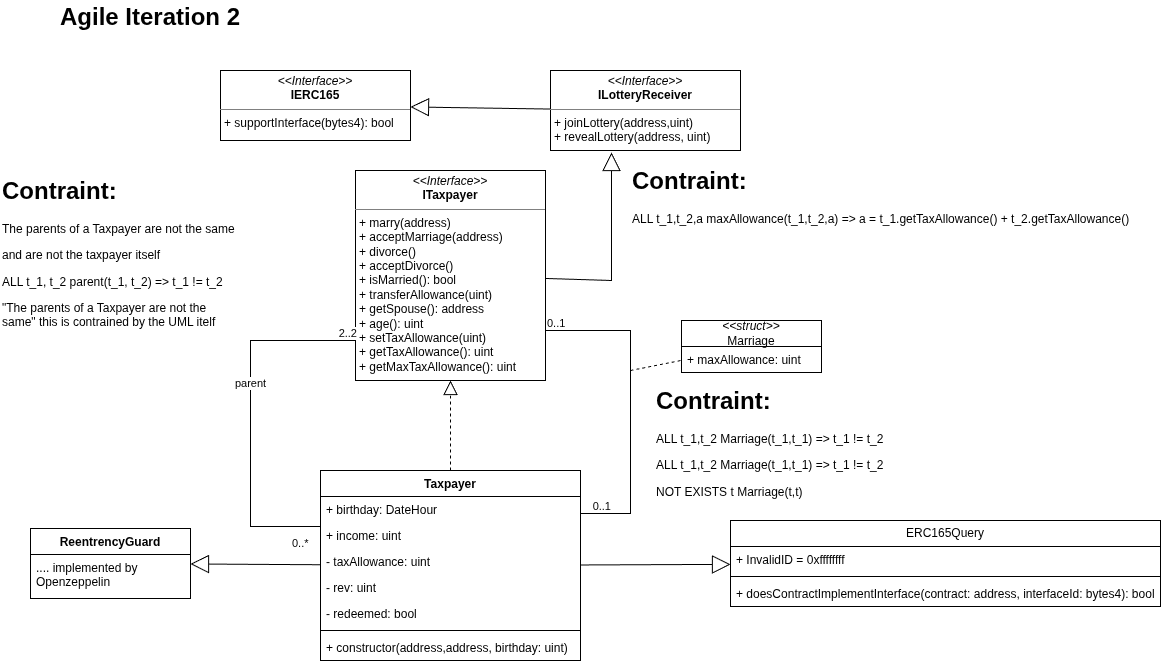

The diagram above was exported from draw.io. Its source (the exported page's mxGraphModel, read from the mxfile embedded in the PNG):
<mxGraphModel dx="4369" dy="1444" grid="1" gridSize="10" guides="1" tooltips="1" connect="1" arrows="1" fold="1" page="1" pageScale="1" pageWidth="827" pageHeight="1169" math="0" shadow="0">
  <root>
    <mxCell id="0" />
    <mxCell id="1" parent="0" />
    <mxCell id="2" parent="1" style="swimlane;fontStyle=1;align=center;verticalAlign=top;childLayout=stackLayout;horizontal=1;startSize=26;horizontalStack=0;resizeParent=1;resizeParentMax=0;resizeLast=0;collapsible=1;marginBottom=0;whiteSpace=wrap;html=1;" value="Taxpayer" vertex="1">
      <mxGeometry height="190" width="260" x="-160" y="490" as="geometry" />
    </mxCell>
    <mxCell id="3" parent="2" style="text;strokeColor=none;fillColor=none;align=left;verticalAlign=top;spacingLeft=4;spacingRight=4;overflow=hidden;rotatable=0;points=[[0,0.5],[1,0.5]];portConstraint=eastwest;whiteSpace=wrap;html=1;" value="+ birthday: DateHour" vertex="1">
      <mxGeometry height="26" width="260" y="26" as="geometry" />
    </mxCell>
    <mxCell id="4" parent="2" style="text;strokeColor=none;fillColor=none;align=left;verticalAlign=top;spacingLeft=4;spacingRight=4;overflow=hidden;rotatable=0;points=[[0,0.5],[1,0.5]];portConstraint=eastwest;whiteSpace=wrap;html=1;" value="+ income: uint" vertex="1">
      <mxGeometry height="26" width="260" y="52" as="geometry" />
    </mxCell>
    <mxCell id="5" parent="2" style="text;strokeColor=none;fillColor=none;align=left;verticalAlign=top;spacingLeft=4;spacingRight=4;overflow=hidden;rotatable=0;points=[[0,0.5],[1,0.5]];portConstraint=eastwest;whiteSpace=wrap;html=1;" value="- taxAllowance: uint" vertex="1">
      <mxGeometry height="26" width="260" y="78" as="geometry" />
    </mxCell>
    <mxCell id="6" parent="2" style="text;strokeColor=none;fillColor=none;align=left;verticalAlign=top;spacingLeft=4;spacingRight=4;overflow=hidden;rotatable=0;points=[[0,0.5],[1,0.5]];portConstraint=eastwest;whiteSpace=wrap;html=1;" value="- rev: uint" vertex="1">
      <mxGeometry height="26" width="260" y="104" as="geometry" />
    </mxCell>
    <mxCell id="7" parent="2" style="text;strokeColor=none;fillColor=none;align=left;verticalAlign=top;spacingLeft=4;spacingRight=4;overflow=hidden;rotatable=0;points=[[0,0.5],[1,0.5]];portConstraint=eastwest;whiteSpace=wrap;html=1;" value="- redeemed: bool" vertex="1">
      <mxGeometry height="26" width="260" y="130" as="geometry" />
    </mxCell>
    <mxCell id="8" parent="2" style="line;strokeWidth=1;fillColor=none;align=left;verticalAlign=middle;spacingTop=-1;spacingLeft=3;spacingRight=3;rotatable=0;labelPosition=right;points=[];portConstraint=eastwest;strokeColor=inherit;" value="" vertex="1">
      <mxGeometry height="8" width="260" y="156" as="geometry" />
    </mxCell>
    <mxCell id="9" parent="2" style="text;strokeColor=none;fillColor=none;align=left;verticalAlign=top;spacingLeft=4;spacingRight=4;overflow=hidden;rotatable=0;points=[[0,0.5],[1,0.5]];portConstraint=eastwest;whiteSpace=wrap;html=1;" value="+ constructor(address,address, birthday: uint)" vertex="1">
      <mxGeometry height="26" width="260" y="164" as="geometry" />
    </mxCell>
    <mxCell id="10" parent="1" style="verticalAlign=top;align=left;overflow=fill;html=1;whiteSpace=wrap;" value="&lt;p style=&quot;margin:0px;margin-top:4px;text-align:center;&quot;&gt;&lt;i&gt;&amp;lt;&amp;lt;Interface&amp;gt;&amp;gt;&lt;/i&gt;&lt;br&gt;&lt;b&gt;ITaxpayer&lt;/b&gt;&lt;/p&gt;&lt;hr size=&quot;1&quot; style=&quot;border-style:solid;&quot;&gt;&lt;p style=&quot;margin:0px;margin-left:4px;&quot;&gt;+ marry(address)&lt;/p&gt;&lt;p style=&quot;margin:0px;margin-left:4px;&quot;&gt;+ acceptMarriage(address)&lt;br&gt;+ divorce()&lt;/p&gt;&lt;p style=&quot;margin:0px;margin-left:4px;&quot;&gt;+ acceptDivorce()&lt;/p&gt;&lt;p style=&quot;margin:0px;margin-left:4px;&quot;&gt;+ isMarried(): bool&lt;/p&gt;&lt;p style=&quot;margin:0px;margin-left:4px;&quot;&gt;+ transferAllowance(uint)&lt;/p&gt;&lt;p style=&quot;margin:0px;margin-left:4px;&quot;&gt;+ getSpouse(): address&lt;/p&gt;&lt;p style=&quot;margin:0px;margin-left:4px;&quot;&gt;+ age(): uint&lt;/p&gt;&lt;p style=&quot;margin:0px;margin-left:4px;&quot;&gt;+ setTaxAllowance(uint)&lt;/p&gt;&lt;p style=&quot;margin:0px;margin-left:4px;&quot;&gt;+ getTaxAllowance(): uint&lt;/p&gt;&lt;p style=&quot;margin:0px;margin-left:4px;&quot;&gt;+ getMaxTaxAllowance(): uint&lt;/p&gt;&lt;p style=&quot;margin:0px;margin-left:4px;&quot;&gt;&lt;br&gt;&lt;/p&gt;" vertex="1">
      <mxGeometry height="210" width="190" x="-125" y="190" as="geometry" />
    </mxCell>
    <mxCell id="11" edge="1" parent="1" source="2" style="endArrow=block;dashed=1;endFill=0;endSize=12;html=1;rounded=0;" target="10" value="">
      <mxGeometry relative="1" width="160" as="geometry">
        <mxPoint x="-70" y="420" as="sourcePoint" />
        <mxPoint x="90" y="420" as="targetPoint" />
      </mxGeometry>
    </mxCell>
    <mxCell id="12" parent="1" style="verticalAlign=top;align=left;overflow=fill;html=1;whiteSpace=wrap;" value="&lt;p style=&quot;margin:0px;margin-top:4px;text-align:center;&quot;&gt;&lt;i&gt;&amp;lt;&amp;lt;Interface&amp;gt;&amp;gt;&lt;/i&gt;&lt;br&gt;&lt;b&gt;IERC165&lt;/b&gt;&lt;/p&gt;&lt;hr size=&quot;1&quot; style=&quot;border-style:solid;&quot;&gt;&lt;p style=&quot;margin:0px;margin-left:4px;&quot;&gt;+ supportInterface(bytes4): bool&lt;br&gt;&lt;/p&gt;" vertex="1">
      <mxGeometry height="70" width="190" x="-260" y="90" as="geometry" />
    </mxCell>
    <mxCell id="13" edge="1" parent="1" source="14" style="endArrow=block;endSize=16;endFill=0;html=1;rounded=0;" target="12" value="">
      <mxGeometry relative="1" width="160" as="geometry">
        <Array as="points" />
        <mxPoint x="-70" y="420" as="sourcePoint" />
        <mxPoint x="90" y="420" as="targetPoint" />
      </mxGeometry>
    </mxCell>
    <mxCell id="14" parent="1" style="verticalAlign=top;align=left;overflow=fill;html=1;whiteSpace=wrap;" value="&lt;p style=&quot;margin:0px;margin-top:4px;text-align:center;&quot;&gt;&lt;i&gt;&amp;lt;&amp;lt;Interface&amp;gt;&amp;gt;&lt;/i&gt;&lt;br&gt;&lt;b&gt;ILotteryReceiver&lt;/b&gt;&lt;/p&gt;&lt;hr size=&quot;1&quot; style=&quot;border-style:solid;&quot;&gt;&lt;p style=&quot;margin:0px;margin-left:4px;&quot;&gt;+ joinLottery(address,uint)&lt;br&gt;+ revealLottery(address, uint)&lt;/p&gt;" vertex="1">
      <mxGeometry height="80" width="190" x="70" y="90" as="geometry" />
    </mxCell>
    <mxCell id="15" edge="1" parent="1" source="10" style="endArrow=block;endSize=16;endFill=0;html=1;rounded=0;entryX=0.321;entryY=1.025;entryDx=0;entryDy=0;entryPerimeter=0;" target="14" value="">
      <mxGeometry relative="1" width="160" as="geometry">
        <Array as="points">
          <mxPoint x="131" y="300" />
        </Array>
        <mxPoint x="-70" y="420" as="sourcePoint" />
        <mxPoint x="90" y="420" as="targetPoint" />
      </mxGeometry>
    </mxCell>
    <mxCell id="16" edge="1" parent="1" source="10" style="endArrow=none;html=1;edgeStyle=orthogonalEdgeStyle;rounded=0;" target="2" value="">
      <mxGeometry relative="1" as="geometry">
        <Array as="points">
          <mxPoint x="150" y="350" />
          <mxPoint x="150" y="533" />
        </Array>
        <mxPoint x="150" y="370" as="sourcePoint" />
        <mxPoint x="170" y="520" as="targetPoint" />
      </mxGeometry>
    </mxCell>
    <mxCell id="17" connectable="0" parent="16" style="edgeLabel;resizable=0;html=1;align=left;verticalAlign=bottom;" value="0..1" vertex="1">
      <mxGeometry relative="1" x="-1" as="geometry" />
    </mxCell>
    <mxCell id="18" connectable="0" parent="16" style="edgeLabel;resizable=0;html=1;align=right;verticalAlign=bottom;" value="0..1" vertex="1">
      <mxGeometry relative="1" x="1" as="geometry">
        <mxPoint x="30" as="offset" />
      </mxGeometry>
    </mxCell>
    <mxCell id="19" parent="1" style="text;html=1;whiteSpace=wrap;overflow=hidden;rounded=0;" value="&lt;h1 style=&quot;margin-top: 0px;&quot;&gt;Contraint:&lt;/h1&gt;&lt;p&gt;ALL t_1,t_2 Marriage(t_1,t_1) =&amp;gt; t_1 != t_2&lt;/p&gt;&lt;p&gt;ALL t_1,t_2 Marriage(t_1,t_1) =&amp;gt; t_1 != t_2&lt;/p&gt;&lt;p&gt;NOT EXISTS t Marriage(t,t)&lt;/p&gt;" vertex="1">
      <mxGeometry height="130" width="240" x="174" y="400" as="geometry" />
    </mxCell>
    <mxCell id="20" edge="1" parent="1" source="2" style="endArrow=none;html=1;edgeStyle=orthogonalEdgeStyle;rounded=0;" target="10" value="">
      <mxGeometry relative="1" as="geometry">
        <Array as="points">
          <mxPoint x="-230" y="546" />
          <mxPoint x="-230" y="360" />
        </Array>
        <mxPoint x="-100" y="440" as="sourcePoint" />
        <mxPoint x="60" y="440" as="targetPoint" />
      </mxGeometry>
    </mxCell>
    <mxCell id="21" connectable="0" parent="20" style="edgeLabel;resizable=0;html=1;align=left;verticalAlign=bottom;" value="0..*" vertex="1">
      <mxGeometry relative="1" x="-1" as="geometry">
        <mxPoint x="-30" y="24" as="offset" />
      </mxGeometry>
    </mxCell>
    <mxCell id="22" connectable="0" parent="20" style="edgeLabel;resizable=0;html=1;align=right;verticalAlign=bottom;" value="2..2" vertex="1">
      <mxGeometry relative="1" x="1" as="geometry" />
    </mxCell>
    <mxCell id="23" connectable="0" parent="20" style="edgeLabel;html=1;align=center;verticalAlign=middle;resizable=0;points=[];" value="parent" vertex="1">
      <mxGeometry relative="1" x="0.1816" y="1" as="geometry">
        <mxPoint as="offset" />
      </mxGeometry>
    </mxCell>
    <mxCell id="24" parent="1" style="text;html=1;whiteSpace=wrap;overflow=hidden;rounded=0;" value="&lt;h1 style=&quot;margin-top: 0px;&quot;&gt;Contraint:&lt;/h1&gt;&lt;p&gt;The parents of a Taxpayer are not the same&lt;/p&gt;&lt;p&gt;and are not the taxpayer itself&lt;/p&gt;&lt;p&gt;ALL t_1, t_2 parent(t_1, t_2) =&amp;gt; t_1 != t_2&lt;/p&gt;&lt;p&gt;&quot;&lt;span style=&quot;background-color: transparent; color: light-dark(rgb(0, 0, 0), rgb(255, 255, 255));&quot;&gt;The parents of a Taxpayer are not the same&lt;/span&gt;&lt;span style=&quot;background-color: transparent; color: light-dark(rgb(0, 0, 0), rgb(255, 255, 255));&quot;&gt;&quot; this is contrained by the UML itelf&lt;/span&gt;&lt;/p&gt;&lt;p&gt;&lt;br&gt;&lt;/p&gt;" vertex="1">
      <mxGeometry height="170" width="240" x="-480" y="190" as="geometry" />
    </mxCell>
    <mxCell id="25" parent="1" style="swimlane;fontStyle=0;childLayout=stackLayout;horizontal=1;startSize=26;fillColor=none;horizontalStack=0;resizeParent=1;resizeParentMax=0;resizeLast=0;collapsible=1;marginBottom=0;whiteSpace=wrap;html=1;" value="ERC165Query" vertex="1">
      <mxGeometry height="86" width="430" x="250" y="540" as="geometry" />
    </mxCell>
    <mxCell id="26" parent="25" style="text;strokeColor=none;fillColor=none;align=left;verticalAlign=top;spacingLeft=4;spacingRight=4;overflow=hidden;rotatable=0;points=[[0,0.5],[1,0.5]];portConstraint=eastwest;whiteSpace=wrap;html=1;" value="+ InvalidID = 0xffffffff" vertex="1">
      <mxGeometry height="26" width="430" y="26" as="geometry" />
    </mxCell>
    <mxCell id="27" parent="25" style="line;strokeWidth=1;fillColor=none;align=left;verticalAlign=middle;spacingTop=-1;spacingLeft=3;spacingRight=3;rotatable=0;labelPosition=right;points=[];portConstraint=eastwest;strokeColor=inherit;" value="" vertex="1">
      <mxGeometry height="8" width="430" y="52" as="geometry" />
    </mxCell>
    <mxCell id="28" parent="25" style="text;strokeColor=none;fillColor=none;align=left;verticalAlign=top;spacingLeft=4;spacingRight=4;overflow=hidden;rotatable=0;points=[[0,0.5],[1,0.5]];portConstraint=eastwest;whiteSpace=wrap;html=1;" value="+ doesContractImplementInterface(contract: address, interfaceId: bytes4): bool" vertex="1">
      <mxGeometry height="26" width="430" y="60" as="geometry" />
    </mxCell>
    <mxCell id="29" edge="1" parent="1" source="2" style="endArrow=block;endSize=16;endFill=0;html=1;rounded=0;" target="25" value="">
      <mxGeometry relative="1" width="160" as="geometry">
        <mxPoint x="120" y="660" as="sourcePoint" />
        <mxPoint x="280" y="660" as="targetPoint" />
      </mxGeometry>
    </mxCell>
    <mxCell id="30" parent="1" style="swimlane;fontStyle=0;childLayout=stackLayout;horizontal=1;startSize=26;fillColor=none;horizontalStack=0;resizeParent=1;resizeParentMax=0;resizeLast=0;collapsible=1;marginBottom=0;whiteSpace=wrap;html=1;" value="&lt;div&gt;&lt;i&gt;&amp;lt;&amp;lt;struct&amp;gt;&amp;gt;&lt;/i&gt;&lt;/div&gt;Marriage" vertex="1">
      <mxGeometry height="52" width="140" x="201" y="340" as="geometry" />
    </mxCell>
    <mxCell id="31" parent="30" style="text;strokeColor=none;fillColor=none;align=left;verticalAlign=top;spacingLeft=4;spacingRight=4;overflow=hidden;rotatable=0;points=[[0,0.5],[1,0.5]];portConstraint=eastwest;whiteSpace=wrap;html=1;" value="+ maxAllowance: uint" vertex="1">
      <mxGeometry height="26" width="140" y="26" as="geometry" />
    </mxCell>
    <mxCell id="32" edge="1" parent="1" style="endArrow=none;dashed=1;html=1;rounded=0;" target="30" value="">
      <mxGeometry height="50" relative="1" width="50" as="geometry">
        <mxPoint x="150" y="390" as="sourcePoint" />
        <mxPoint x="330" y="450" as="targetPoint" />
      </mxGeometry>
    </mxCell>
    <mxCell id="33" parent="1" style="text;html=1;whiteSpace=wrap;overflow=hidden;rounded=0;" value="&lt;h1 style=&quot;margin-top: 0px;&quot;&gt;Contraint:&lt;/h1&gt;&lt;p&gt;ALL t_1,t_2,a maxAllowance(t_1,t_2,a) =&amp;gt; a = t_1.getTaxAllowance() + t_2.getTaxAllowance()&lt;/p&gt;&lt;p&gt;&lt;br&gt;&lt;/p&gt;" vertex="1">
      <mxGeometry height="140" width="540" x="150" y="180" as="geometry" />
    </mxCell>
    <mxCell id="34" parent="1" style="text;html=1;whiteSpace=wrap;strokeColor=none;fillColor=none;align=center;verticalAlign=middle;rounded=0;" value="&lt;h1 style=&quot;text-align: left; margin-top: 0px;&quot;&gt;Agile Iteration 2&lt;/h1&gt;" vertex="1">
      <mxGeometry height="50" width="260" x="-460" y="20" as="geometry" />
    </mxCell>
    <mxCell id="35" parent="1" style="swimlane;fontStyle=1;align=center;verticalAlign=top;childLayout=stackLayout;horizontal=1;startSize=26;horizontalStack=0;resizeParent=1;resizeParentMax=0;resizeLast=0;collapsible=1;marginBottom=0;whiteSpace=wrap;html=1;" value="ReentrencyGuard" vertex="1">
      <mxGeometry height="70" width="160" x="-450" y="548" as="geometry" />
    </mxCell>
    <mxCell id="36" parent="35" style="text;strokeColor=none;fillColor=none;align=left;verticalAlign=top;spacingLeft=4;spacingRight=4;overflow=hidden;rotatable=0;points=[[0,0.5],[1,0.5]];portConstraint=eastwest;whiteSpace=wrap;html=1;" value=".... implemented by Openzeppelin" vertex="1">
      <mxGeometry height="44" width="160" y="26" as="geometry" />
    </mxCell>
    <mxCell id="37" edge="1" parent="1" source="2" style="endArrow=block;endSize=16;endFill=0;html=1;rounded=0;" target="35" value="">
      <mxGeometry relative="1" width="160" as="geometry">
        <mxPoint x="-190" y="611.6" as="sourcePoint" />
        <mxPoint x="-180" y="764" as="targetPoint" />
      </mxGeometry>
    </mxCell>
  </root>
</mxGraphModel>